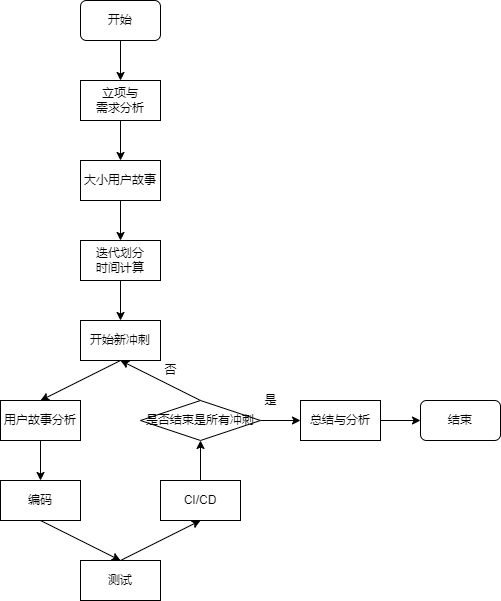

The diagram above was exported from draw.io. Its source (the exported page's mxGraphModel, read from the mxfile embedded in the PNG):
<mxGraphModel dx="1504" dy="728" grid="1" gridSize="10" guides="1" tooltips="1" connect="1" arrows="1" fold="1" page="1" pageScale="1" pageWidth="827" pageHeight="1169" math="0" shadow="0">
  <root>
    <mxCell id="WIyWlLk6GJQsqaUBKTNV-0" />
    <mxCell id="WIyWlLk6GJQsqaUBKTNV-1" parent="WIyWlLk6GJQsqaUBKTNV-0" />
    <mxCell id="oDN7yz9F-qLTgdGdbn4I-2" value="" style="edgeStyle=orthogonalEdgeStyle;rounded=0;orthogonalLoop=1;jettySize=auto;html=1;" edge="1" parent="WIyWlLk6GJQsqaUBKTNV-1" source="oDN7yz9F-qLTgdGdbn4I-0" target="oDN7yz9F-qLTgdGdbn4I-1">
      <mxGeometry relative="1" as="geometry" />
    </mxCell>
    <mxCell id="oDN7yz9F-qLTgdGdbn4I-0" value="开始" style="rounded=1;whiteSpace=wrap;html=1;" vertex="1" parent="WIyWlLk6GJQsqaUBKTNV-1">
      <mxGeometry x="360" y="40" width="80" height="40" as="geometry" />
    </mxCell>
    <mxCell id="oDN7yz9F-qLTgdGdbn4I-5" value="" style="edgeStyle=orthogonalEdgeStyle;rounded=0;orthogonalLoop=1;jettySize=auto;html=1;" edge="1" parent="WIyWlLk6GJQsqaUBKTNV-1" source="oDN7yz9F-qLTgdGdbn4I-1" target="oDN7yz9F-qLTgdGdbn4I-4">
      <mxGeometry relative="1" as="geometry" />
    </mxCell>
    <mxCell id="oDN7yz9F-qLTgdGdbn4I-1" value="立项与&lt;br&gt;需求分析" style="rounded=0;whiteSpace=wrap;html=1;" vertex="1" parent="WIyWlLk6GJQsqaUBKTNV-1">
      <mxGeometry x="360" y="120" width="80" height="40" as="geometry" />
    </mxCell>
    <mxCell id="oDN7yz9F-qLTgdGdbn4I-7" value="" style="edgeStyle=orthogonalEdgeStyle;rounded=0;orthogonalLoop=1;jettySize=auto;html=1;" edge="1" parent="WIyWlLk6GJQsqaUBKTNV-1" source="oDN7yz9F-qLTgdGdbn4I-4" target="oDN7yz9F-qLTgdGdbn4I-6">
      <mxGeometry relative="1" as="geometry" />
    </mxCell>
    <mxCell id="oDN7yz9F-qLTgdGdbn4I-4" value="大小用户故事" style="rounded=0;whiteSpace=wrap;html=1;" vertex="1" parent="WIyWlLk6GJQsqaUBKTNV-1">
      <mxGeometry x="360" y="200" width="80" height="40" as="geometry" />
    </mxCell>
    <mxCell id="oDN7yz9F-qLTgdGdbn4I-10" value="" style="edgeStyle=orthogonalEdgeStyle;rounded=0;orthogonalLoop=1;jettySize=auto;html=1;" edge="1" parent="WIyWlLk6GJQsqaUBKTNV-1" source="oDN7yz9F-qLTgdGdbn4I-6" target="oDN7yz9F-qLTgdGdbn4I-9">
      <mxGeometry relative="1" as="geometry" />
    </mxCell>
    <mxCell id="oDN7yz9F-qLTgdGdbn4I-6" value="迭代划分&lt;br&gt;时间计算" style="rounded=0;whiteSpace=wrap;html=1;" vertex="1" parent="WIyWlLk6GJQsqaUBKTNV-1">
      <mxGeometry x="360" y="280" width="80" height="40" as="geometry" />
    </mxCell>
    <mxCell id="oDN7yz9F-qLTgdGdbn4I-9" value="开始新冲刺" style="rounded=0;whiteSpace=wrap;html=1;" vertex="1" parent="WIyWlLk6GJQsqaUBKTNV-1">
      <mxGeometry x="360" y="360" width="80" height="40" as="geometry" />
    </mxCell>
    <mxCell id="oDN7yz9F-qLTgdGdbn4I-15" value="" style="edgeStyle=orthogonalEdgeStyle;rounded=0;orthogonalLoop=1;jettySize=auto;html=1;" edge="1" parent="WIyWlLk6GJQsqaUBKTNV-1" source="oDN7yz9F-qLTgdGdbn4I-11" target="oDN7yz9F-qLTgdGdbn4I-12">
      <mxGeometry relative="1" as="geometry" />
    </mxCell>
    <mxCell id="oDN7yz9F-qLTgdGdbn4I-11" value="用户故事分析" style="rounded=0;whiteSpace=wrap;html=1;" vertex="1" parent="WIyWlLk6GJQsqaUBKTNV-1">
      <mxGeometry x="280" y="440" width="80" height="40" as="geometry" />
    </mxCell>
    <mxCell id="oDN7yz9F-qLTgdGdbn4I-12" value="编码" style="rounded=0;whiteSpace=wrap;html=1;" vertex="1" parent="WIyWlLk6GJQsqaUBKTNV-1">
      <mxGeometry x="280" y="520" width="80" height="40" as="geometry" />
    </mxCell>
    <mxCell id="oDN7yz9F-qLTgdGdbn4I-13" value="测试" style="rounded=0;whiteSpace=wrap;html=1;" vertex="1" parent="WIyWlLk6GJQsqaUBKTNV-1">
      <mxGeometry x="360" y="600" width="80" height="40" as="geometry" />
    </mxCell>
    <mxCell id="oDN7yz9F-qLTgdGdbn4I-14" value="" style="endArrow=classic;html=1;rounded=0;exitX=0.5;exitY=1;exitDx=0;exitDy=0;entryX=0.5;entryY=0;entryDx=0;entryDy=0;" edge="1" parent="WIyWlLk6GJQsqaUBKTNV-1" source="oDN7yz9F-qLTgdGdbn4I-9" target="oDN7yz9F-qLTgdGdbn4I-11">
      <mxGeometry width="50" height="50" relative="1" as="geometry">
        <mxPoint x="390" y="450" as="sourcePoint" />
        <mxPoint x="440" y="400" as="targetPoint" />
      </mxGeometry>
    </mxCell>
    <mxCell id="oDN7yz9F-qLTgdGdbn4I-23" value="" style="edgeStyle=orthogonalEdgeStyle;rounded=0;orthogonalLoop=1;jettySize=auto;html=1;" edge="1" parent="WIyWlLk6GJQsqaUBKTNV-1" source="oDN7yz9F-qLTgdGdbn4I-17" target="oDN7yz9F-qLTgdGdbn4I-22">
      <mxGeometry relative="1" as="geometry" />
    </mxCell>
    <mxCell id="oDN7yz9F-qLTgdGdbn4I-17" value="CI/CD" style="rounded=0;whiteSpace=wrap;html=1;" vertex="1" parent="WIyWlLk6GJQsqaUBKTNV-1">
      <mxGeometry x="440" y="520" width="80" height="40" as="geometry" />
    </mxCell>
    <mxCell id="oDN7yz9F-qLTgdGdbn4I-20" value="" style="endArrow=classic;html=1;rounded=0;exitX=0.5;exitY=1;exitDx=0;exitDy=0;entryX=0.5;entryY=0;entryDx=0;entryDy=0;" edge="1" parent="WIyWlLk6GJQsqaUBKTNV-1" source="oDN7yz9F-qLTgdGdbn4I-12" target="oDN7yz9F-qLTgdGdbn4I-13">
      <mxGeometry width="50" height="50" relative="1" as="geometry">
        <mxPoint x="390" y="450" as="sourcePoint" />
        <mxPoint x="440" y="400" as="targetPoint" />
      </mxGeometry>
    </mxCell>
    <mxCell id="oDN7yz9F-qLTgdGdbn4I-21" value="" style="endArrow=classic;html=1;rounded=0;exitX=0.5;exitY=0;exitDx=0;exitDy=0;entryX=0.5;entryY=1;entryDx=0;entryDy=0;" edge="1" parent="WIyWlLk6GJQsqaUBKTNV-1" source="oDN7yz9F-qLTgdGdbn4I-13" target="oDN7yz9F-qLTgdGdbn4I-17">
      <mxGeometry width="50" height="50" relative="1" as="geometry">
        <mxPoint x="390" y="450" as="sourcePoint" />
        <mxPoint x="440" y="400" as="targetPoint" />
      </mxGeometry>
    </mxCell>
    <mxCell id="oDN7yz9F-qLTgdGdbn4I-29" value="" style="edgeStyle=orthogonalEdgeStyle;rounded=0;orthogonalLoop=1;jettySize=auto;html=1;" edge="1" parent="WIyWlLk6GJQsqaUBKTNV-1" source="oDN7yz9F-qLTgdGdbn4I-22">
      <mxGeometry relative="1" as="geometry">
        <mxPoint x="580" y="460" as="targetPoint" />
      </mxGeometry>
    </mxCell>
    <mxCell id="oDN7yz9F-qLTgdGdbn4I-22" value="是否结束是所有冲刺" style="rhombus;whiteSpace=wrap;html=1;" vertex="1" parent="WIyWlLk6GJQsqaUBKTNV-1">
      <mxGeometry x="420" y="440" width="120" height="40" as="geometry" />
    </mxCell>
    <mxCell id="oDN7yz9F-qLTgdGdbn4I-24" value="" style="endArrow=classic;html=1;rounded=0;exitX=0.5;exitY=0;exitDx=0;exitDy=0;entryX=0.5;entryY=1;entryDx=0;entryDy=0;" edge="1" parent="WIyWlLk6GJQsqaUBKTNV-1" source="oDN7yz9F-qLTgdGdbn4I-22" target="oDN7yz9F-qLTgdGdbn4I-9">
      <mxGeometry width="50" height="50" relative="1" as="geometry">
        <mxPoint x="390" y="440" as="sourcePoint" />
        <mxPoint x="440" y="390" as="targetPoint" />
      </mxGeometry>
    </mxCell>
    <mxCell id="oDN7yz9F-qLTgdGdbn4I-25" value="否" style="text;html=1;align=center;verticalAlign=middle;resizable=0;points=[];autosize=1;strokeColor=none;fillColor=none;" vertex="1" parent="WIyWlLk6GJQsqaUBKTNV-1">
      <mxGeometry x="430" y="395" width="40" height="30" as="geometry" />
    </mxCell>
    <mxCell id="oDN7yz9F-qLTgdGdbn4I-30" value="是" style="text;html=1;align=center;verticalAlign=middle;resizable=0;points=[];autosize=1;strokeColor=none;fillColor=none;" vertex="1" parent="WIyWlLk6GJQsqaUBKTNV-1">
      <mxGeometry x="530" y="425" width="40" height="30" as="geometry" />
    </mxCell>
    <mxCell id="oDN7yz9F-qLTgdGdbn4I-33" value="" style="edgeStyle=orthogonalEdgeStyle;rounded=0;orthogonalLoop=1;jettySize=auto;html=1;" edge="1" parent="WIyWlLk6GJQsqaUBKTNV-1" source="oDN7yz9F-qLTgdGdbn4I-31" target="oDN7yz9F-qLTgdGdbn4I-32">
      <mxGeometry relative="1" as="geometry" />
    </mxCell>
    <mxCell id="oDN7yz9F-qLTgdGdbn4I-31" value="总结与分析" style="rounded=0;whiteSpace=wrap;html=1;" vertex="1" parent="WIyWlLk6GJQsqaUBKTNV-1">
      <mxGeometry x="580" y="440" width="80" height="40" as="geometry" />
    </mxCell>
    <mxCell id="oDN7yz9F-qLTgdGdbn4I-32" value="结束" style="rounded=1;whiteSpace=wrap;html=1;" vertex="1" parent="WIyWlLk6GJQsqaUBKTNV-1">
      <mxGeometry x="700" y="440" width="80" height="40" as="geometry" />
    </mxCell>
  </root>
</mxGraphModel>